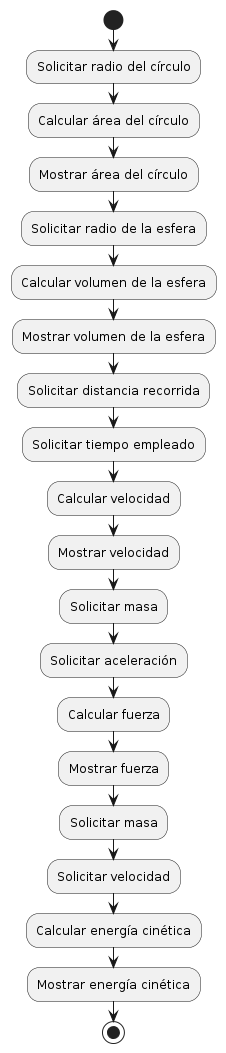

The diagram above was rendered by PlantUML. Its source (embedded in the PNG):
@startuml
start
:Solicitar radio del círculo;
:Calcular área del círculo;
:Mostrar área del círculo;
:Solicitar radio de la esfera;
:Calcular volumen de la esfera;
:Mostrar volumen de la esfera;
:Solicitar distancia recorrida;
:Solicitar tiempo empleado;
:Calcular velocidad;
:Mostrar velocidad;
:Solicitar masa;
:Solicitar aceleración;
:Calcular fuerza;
:Mostrar fuerza;
:Solicitar masa;
:Solicitar velocidad;
:Calcular energía cinética;
:Mostrar energía cinética;
stop
@enduml